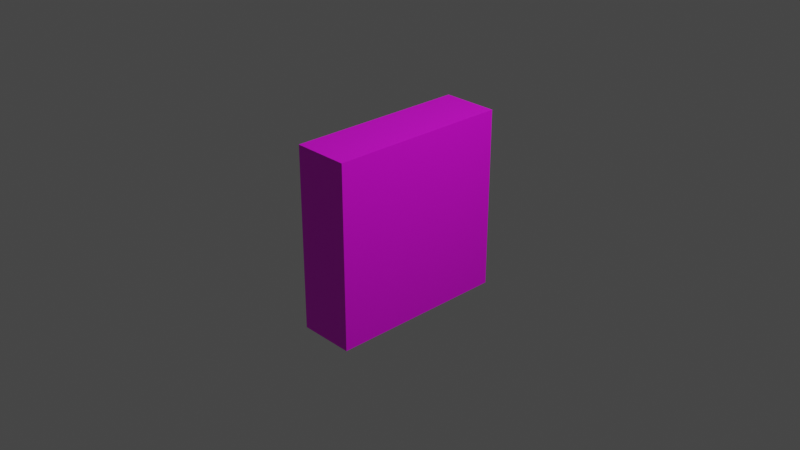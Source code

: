 # Source: match-puzzleSwitch.blend  (saved by Blender 3.2.14; exported with 4.5.12 LTS)
import bpy
from mathutils import Matrix  # noqa: F401  (used for matrix-valued properties, if any)

bpy.ops.wm.read_factory_settings(use_empty=True)
scene = bpy.context.scene
scene.name = 'Scene'

# ---- collections
col_collection = bpy.data.collections.new('Collection'); scene.collection.children.link(col_collection)

# ---- images (referenced by path relative to the original .blend; pixels are not part of the script)
import os
ASSET_DIR = os.environ.get("B2B_ASSET_DIR", "")  # directory of the original .blend (textures are referenced by path, not embedded)
HERE = os.path.dirname(os.path.abspath(__file__))  # packed textures are extracted next to this script under _unpacked/

def load_image(name, relpath, width, height, colorspace="sRGB"):
    """Load a texture the original file referenced (path relative to the .blend, or extracted next to this script)."""
    p = next((c for c in (os.path.join(HERE, relpath), os.path.join(ASSET_DIR, relpath)) if relpath and os.path.exists(c)), "")
    if p:
        img = bpy.data.images.load(p, check_existing=True)
        img.name = name
    else:  # same state as the original file: an image datablock whose file is absent (Cycles renders it pink)
        img = bpy.data.images.new(name, width, height)
        img.source = "FILE"
        img.filepath = "//" + (relpath or name)
    img.colorspace_settings.name = colorspace
    return img
img_lvl2matchpzl_png = load_image('lvl2matchpzl.png', 'textures/lvl2matchpzl.png', 1024, 1024, 'sRGB')

# ---- materials (node trees are filled in below, after node groups)
mat_matelse = bpy.data.materials.new('matelse')
mat_matelse.use_transparent_shadow = False

# ---- material node trees
mat_matelse.use_nodes = True; mat_matelse.node_tree.nodes.clear()
_N = mat_matelse.node_tree.nodes; _L = mat_matelse.node_tree.links
n0 = _N.new('ShaderNodeBsdfPrincipled'); n0.name = 'Principled BSDF'; n0.location = (10, 300)
n0.distribution = 'GGX'
n0.subsurface_method = 'RANDOM_WALK_SKIN'
n0.inputs[3].default_value = 1.45
n0.inputs[27].default_value = (0.0, 0.0, 0.0, 1.0)
n0.inputs[28].default_value = 1.0
n1 = _N.new('ShaderNodeOutputMaterial'); n1.name = 'Material Output'; n1.location = (300, 300)
n2 = _N.new('ShaderNodeTexImage'); n2.name = 'Image Texture'; n2.location = (-280, 260)
n2.image = img_lvl2matchpzl_png
_L.new(n0.outputs[0], n1.inputs[0])
_L.new(n2.outputs[0], n0.inputs[0])
n1.is_active_output = True

# ---- world
world_world = bpy.data.worlds.new('World'); scene.world = world_world
world_world.use_nodes = True; world_world.node_tree.nodes.clear()
_N = world_world.node_tree.nodes; _L = world_world.node_tree.links
n0 = _N.new('ShaderNodeOutputWorld'); n0.name = 'World Output'; n0.location = (300, 300)
n1 = _N.new('ShaderNodeBackground'); n1.name = 'Background'; n1.location = (10, 300)
n1.inputs[0].default_value = (0.05088, 0.05088, 0.05088, 1.0)
_L.new(n1.outputs[0], n0.inputs[0])
n0.is_active_output = True
world_world.color = (0.05088, 0.05088, 0.05088)
world_world.use_sun_shadow = False
world_world.sun_shadow_jitter_overblur = 0.0

# ---- cameras
cam_camera = bpy.data.cameras.new('Camera')
cam_camera.clip_end = 100.0
cam_camera.ortho_scale = 7.314

# ---- lights
light_light = bpy.data.lights.new('Light', 'POINT')
light_light.transmission_factor = 0.0
light_light.energy = 1000.0
light_light.shadow_soft_size = 0.1
light_light.shadow_maximum_resolution = 0.006
light_light.use_absolute_resolution = True

# ---- meshes
me_cube = bpy.data.meshes.new('Cube')
me_cube.from_pydata([(1.0, 1.0, 1.0), (1.0, 1.0, -1.0), (1.0, -1.0, 1.0), (1.0, -1.0, -1.0), (-1.0, 1.0, 1.0), (-1.0, 1.0, -1.0), (-1.0, -1.0, 1.0), (-1.0, -1.0, -1.0)], [], [(0, 4, 6, 2), (3, 2, 6, 7), (7, 6, 4, 5), (5, 1, 3, 7), (1, 0, 2, 3), (5, 4, 0, 1)])
_uv = me_cube.uv_layers.new(name='UVMap')
_uv.uv.foreach_set('vector', [0.5288, 0.5, 0.5864, 0.5, 0.5864, 0.5576, 0.5288, 0.5576, 0.4712, 0.5576, 0.5288, 0.5576, 0.5288, 0.6152, 0.4712, 0.6152, 0.4712, 0.3848, 0.5288, 0.3848, 0.5288, 0.4424, 0.4712, 0.4424, 0.4136, 0.5, 0.4712, 0.5, 0.4712, 0.5576, 0.4136, 0.5576, 0.3766, 0.4457, 0.3766, 0.6728, 0.2875, 0.6728, 0.2875, 0.4457, 0.4712, 0.4424, 0.5288, 0.4424, 0.5288, 0.5, 0.4712, 0.5])
me_cube.materials.append(mat_matelse)
me_cube.use_mirror_vertex_groups = False
me_cube.update()

# ---- objects
ob_cube = bpy.data.objects.new('Cube', me_cube)
ob_light = bpy.data.objects.new('Light', light_light)
ob_camera = bpy.data.objects.new('Camera', cam_camera)

# ---- transforms, parenting, visibility, modifiers, constraints
ob_cube.location = (0.0, 0.0, 0.0)
ob_cube.scale = (0.3082, 1.0, 1.0)
ob_cube.lock_rotations_4d = False
ob_cube.empty_display_type = 'ARROWS'
ob_cube.lineart.crease_threshold = 0.0
_m = ob_cube.modifiers.new('Solidify', 'SOLIDIFY')
ob_light.location = (4.076, 1.005, 5.904)
ob_light.rotation_euler = (0.6503, 0.05522, 1.866)
ob_light.lock_rotations_4d = False
ob_light.empty_display_type = 'ARROWS'
ob_light.color = (0.0, 0.0, 0.0, 0.0)
ob_light.lineart.crease_threshold = 0.0
ob_camera.location = (7.359, -6.926, 4.958)
ob_camera.rotation_euler = (1.109, 0.0, 0.8149)
ob_camera.lock_rotations_4d = False
ob_camera.empty_display_type = 'ARROWS'
ob_camera.color = (0.0, 0.0, 0.0, 0.0)
ob_camera.display_type = 'WIRE'
ob_camera.lineart.crease_threshold = 0.0

# ---- collection membership
col_collection.objects.link(ob_cube)
col_collection.objects.link(ob_light)
col_collection.objects.link(ob_camera)

# ---- scene / render settings (as saved in the file)
scene.camera = ob_camera
scene.frame_start = 1; scene.frame_end = 250; scene.frame_set(1)
scene.render.engine = 'BLENDER_EEVEE_NEXT'
scene.cycles.sampling_pattern = 'TABULATED_SOBOL'
scene.cycles.use_light_tree = False
scene.view_settings.view_transform = 'Filmic'
bpy.context.view_layer.update()
